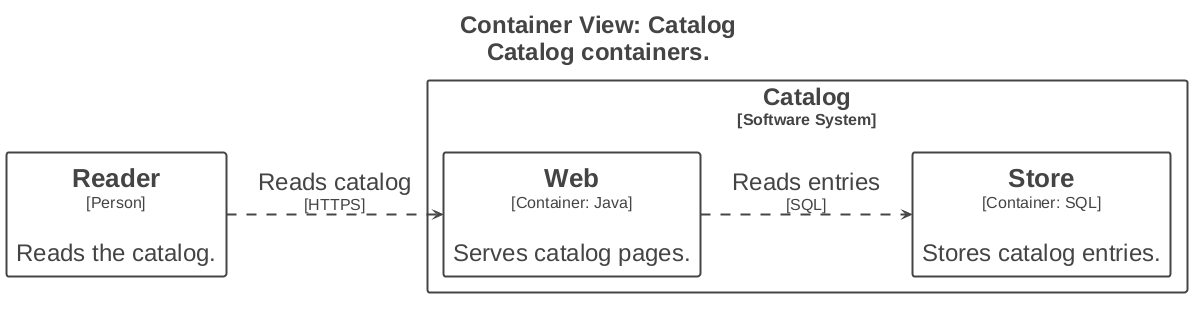

The diagram above was rendered by PlantUML. Its source (embedded in the PNG):
@startuml
!pragma layout smetana
skinparam defaultFontName Liberation Sans
title <size:24>Container View: Catalog</size>\n<size:24>Catalog containers.</size>

set separator none
left to right direction
skinparam ranksep 60
skinparam nodesep 30
hide stereotype

<style>
  root {
    BackgroundColor: #ffffff;
    FontColor: #444444;
  }
  // Element
  .Element-RWxlbWVudA== {
    BackgroundColor: #ffffff;
    LineColor: #444444;
    LineStyle: 0;
    LineThickness: 2;
    FontColor: #444444;
    FontSize: 24;
    HorizontalAlignment: center;
    Shadowing: 0;
    MaximumWidth: 450;
  }
  // Relationship
  .Relationship-UmVsYXRpb25zaGlw {
    LineThickness: 2;
    LineStyle: 10-10;
    LineColor: #444444;
    FontColor: #444444;
    FontSize: 24;
  }
  // Catalog
  .Boundary-Q2F0YWxvZw== {
    BackgroundColor: #ffffff;
    LineColor: #444444;
    LineStyle: 0;
    LineThickness: 2;
    FontColor: #444444;
    FontSize: 24;
    HorizontalAlignment: center;
    Shadowing: 0;
  }
</style>

rectangle "==Reader\n<size:16>[Person]</size>\n\nReads the catalog." <<Element-RWxlbWVudA==>> as Reader

rectangle "Catalog\n<size:16>[Software System]</size>" <<Boundary-Q2F0YWxvZw==>> {
  rectangle "==Web\n<size:16>[Container: Java]</size>\n\nServes catalog pages." <<Element-RWxlbWVudA==>> as Catalog.Web
  rectangle "==Store\n<size:16>[Container: SQL]</size>\n\nStores catalog entries." <<Element-RWxlbWVudA==>> as Catalog.Store
}

Catalog.Web --> Catalog.Store <<Relationship-UmVsYXRpb25zaGlw>> : "Reads entries\n<size:16>[SQL]</size>"
Reader --> Catalog.Web <<Relationship-UmVsYXRpb25zaGlw>> : "Reads catalog\n<size:16>[HTTPS]</size>"

@enduml